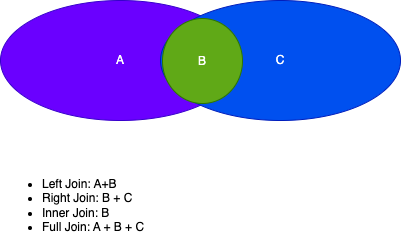

The diagram above was exported from draw.io. Its source (the exported page's mxGraphModel, read from the mxfile embedded in the PNG):
<mxGraphModel dx="1242" dy="907" grid="1" gridSize="10" guides="1" tooltips="1" connect="1" arrows="1" fold="1" page="1" pageScale="1" pageWidth="827" pageHeight="1169" math="0" shadow="0">
  <root>
    <mxCell id="0" />
    <mxCell id="1" parent="0" />
    <mxCell id="FkoRl_tH5ISTgooTr0QR-1" value="A" style="ellipse;whiteSpace=wrap;html=1;fillColor=#6a00ff;fontColor=#ffffff;strokeColor=#3700CC;" vertex="1" parent="1">
      <mxGeometry x="280" y="320" width="240" height="120" as="geometry" />
    </mxCell>
    <mxCell id="FkoRl_tH5ISTgooTr0QR-2" value="C" style="ellipse;whiteSpace=wrap;html=1;fillColor=#0050ef;fontColor=#ffffff;strokeColor=#001DBC;" vertex="1" parent="1">
      <mxGeometry x="440" y="320" width="240" height="120" as="geometry" />
    </mxCell>
    <mxCell id="FkoRl_tH5ISTgooTr0QR-4" value="B" style="ellipse;whiteSpace=wrap;html=1;fillColor=#60a917;fontColor=#ffffff;strokeColor=#2D7600;" vertex="1" parent="1">
      <mxGeometry x="442" y="338" width="80" height="85" as="geometry" />
    </mxCell>
    <mxCell id="FkoRl_tH5ISTgooTr0QR-5" value="&lt;ul&gt;&lt;li&gt;Left Join: A+B&lt;/li&gt;&lt;li&gt;Right Join: B + C&lt;/li&gt;&lt;li&gt;Inner Join: B&lt;/li&gt;&lt;li&gt;Full Join: A + B + C&lt;/li&gt;&lt;/ul&gt;" style="text;html=1;strokeColor=none;fillColor=none;align=left;verticalAlign=middle;whiteSpace=wrap;rounded=0;" vertex="1" parent="1">
      <mxGeometry x="280" y="480" width="160" height="90" as="geometry" />
    </mxCell>
  </root>
</mxGraphModel>